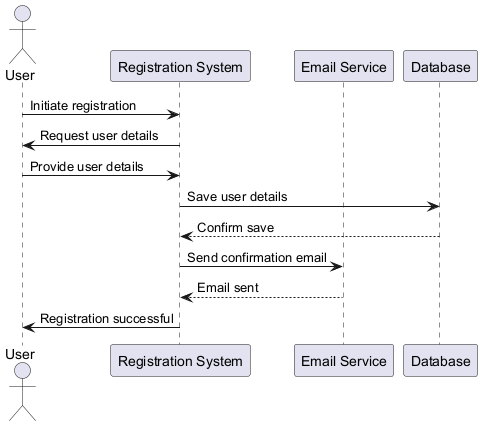

The diagram above was rendered by PlantUML. Its source (embedded in the PNG):
@startuml
actor User
participant "Registration System" as RS
participant "Email Service" as ES
participant "Database" as DB

User -> RS : Initiate registration
RS -> User : Request user details
User -> RS : Provide user details
RS -> DB : Save user details
DB --> RS : Confirm save
RS -> ES : Send confirmation email
ES --> RS : Email sent
RS -> User : Registration successful
@enduml